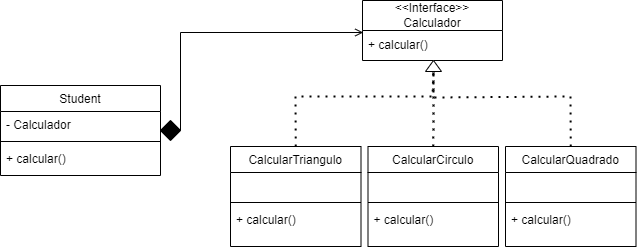

The diagram above was exported from draw.io. Its source (the exported page's mxGraphModel, read from the mxfile embedded in the PNG):
<mxGraphModel dx="794" dy="446" grid="1" gridSize="10" guides="1" tooltips="1" connect="1" arrows="1" fold="1" page="1" pageScale="1" pageWidth="827" pageHeight="1169" math="0" shadow="0">
  <root>
    <mxCell id="0" />
    <mxCell id="1" parent="0" />
    <mxCell id="nLbvPxd6TL30okYlDDJE-1" value="Student" style="swimlane;fontStyle=0;align=center;verticalAlign=top;childLayout=stackLayout;horizontal=1;startSize=26;horizontalStack=0;resizeParent=1;resizeLast=0;collapsible=1;marginBottom=0;rounded=0;shadow=0;strokeWidth=1;" vertex="1" parent="1">
      <mxGeometry x="148" y="229" width="160" height="90" as="geometry">
        <mxRectangle x="130" y="380" width="160" height="26" as="alternateBounds" />
      </mxGeometry>
    </mxCell>
    <mxCell id="nLbvPxd6TL30okYlDDJE-2" value="- Calculador" style="text;align=left;verticalAlign=top;spacingLeft=4;spacingRight=4;overflow=hidden;rotatable=0;points=[[0,0.5],[1,0.5]];portConstraint=eastwest;" vertex="1" parent="nLbvPxd6TL30okYlDDJE-1">
      <mxGeometry y="26" width="160" height="26" as="geometry" />
    </mxCell>
    <mxCell id="nLbvPxd6TL30okYlDDJE-4" value="" style="line;html=1;strokeWidth=1;align=left;verticalAlign=middle;spacingTop=-1;spacingLeft=3;spacingRight=3;rotatable=0;labelPosition=right;points=[];portConstraint=eastwest;" vertex="1" parent="nLbvPxd6TL30okYlDDJE-1">
      <mxGeometry y="52" width="160" height="8" as="geometry" />
    </mxCell>
    <mxCell id="nLbvPxd6TL30okYlDDJE-5" value="+ calcular()" style="text;align=left;verticalAlign=top;spacingLeft=4;spacingRight=4;overflow=hidden;rotatable=0;points=[[0,0.5],[1,0.5]];portConstraint=eastwest;fontStyle=0" vertex="1" parent="nLbvPxd6TL30okYlDDJE-1">
      <mxGeometry y="60" width="160" height="26" as="geometry" />
    </mxCell>
    <mxCell id="nLbvPxd6TL30okYlDDJE-7" value="" style="endArrow=open;shadow=0;strokeWidth=1;rounded=0;curved=0;endFill=1;edgeStyle=elbowEdgeStyle;elbow=vertical;exitX=1;exitY=0.5;exitDx=0;exitDy=0;entryX=0.005;entryY=0.067;entryDx=0;entryDy=0;entryPerimeter=0;" edge="1" parent="1" source="nLbvPxd6TL30okYlDDJE-28" target="nLbvPxd6TL30okYlDDJE-9">
      <mxGeometry x="0.5" y="41" relative="1" as="geometry">
        <mxPoint x="232" y="262" as="sourcePoint" />
        <mxPoint x="510" y="161" as="targetPoint" />
        <mxPoint x="-40" y="32" as="offset" />
        <Array as="points">
          <mxPoint x="370" y="176" />
        </Array>
      </mxGeometry>
    </mxCell>
    <mxCell id="nLbvPxd6TL30okYlDDJE-8" value="&amp;lt;&amp;lt;Interface&amp;gt;&amp;gt;&lt;div&gt;Calculador&lt;/div&gt;" style="swimlane;fontStyle=0;childLayout=stackLayout;horizontal=1;startSize=30;horizontalStack=0;resizeParent=1;resizeParentMax=0;resizeLast=0;collapsible=1;marginBottom=0;whiteSpace=wrap;html=1;" vertex="1" parent="1">
      <mxGeometry x="510" y="144" width="140" height="60" as="geometry" />
    </mxCell>
    <mxCell id="nLbvPxd6TL30okYlDDJE-9" value="+ calcular()" style="text;strokeColor=none;fillColor=none;align=left;verticalAlign=middle;spacingLeft=4;spacingRight=4;overflow=hidden;points=[[0,0.5],[1,0.5]];portConstraint=eastwest;rotatable=0;whiteSpace=wrap;html=1;" vertex="1" parent="nLbvPxd6TL30okYlDDJE-8">
      <mxGeometry y="30" width="140" height="30" as="geometry" />
    </mxCell>
    <mxCell id="nLbvPxd6TL30okYlDDJE-10" value="" style="endArrow=none;dashed=1;html=1;dashPattern=1 3;strokeWidth=2;rounded=0;exitX=0.5;exitY=0;exitDx=0;exitDy=0;" edge="1" parent="1" source="nLbvPxd6TL30okYlDDJE-17" target="nLbvPxd6TL30okYlDDJE-11">
      <mxGeometry width="50" height="50" relative="1" as="geometry">
        <mxPoint x="530" y="290" as="sourcePoint" />
        <mxPoint x="580" y="220" as="targetPoint" />
        <Array as="points">
          <mxPoint x="443" y="240" />
          <mxPoint x="580" y="240" />
        </Array>
      </mxGeometry>
    </mxCell>
    <mxCell id="nLbvPxd6TL30okYlDDJE-11" value="" style="triangle;whiteSpace=wrap;html=1;rotation=-90;" vertex="1" parent="1">
      <mxGeometry x="575.5" y="201.5" width="11" height="16" as="geometry" />
    </mxCell>
    <mxCell id="nLbvPxd6TL30okYlDDJE-12" value="" style="endArrow=none;dashed=1;html=1;dashPattern=1 3;strokeWidth=2;rounded=0;exitX=0.5;exitY=0;exitDx=0;exitDy=0;" edge="1" parent="1" source="nLbvPxd6TL30okYlDDJE-13">
      <mxGeometry width="50" height="50" relative="1" as="geometry">
        <mxPoint x="640" y="289" as="sourcePoint" />
        <mxPoint x="581" y="214" as="targetPoint" />
        <Array as="points">
          <mxPoint x="718" y="240" />
          <mxPoint x="581" y="241" />
        </Array>
      </mxGeometry>
    </mxCell>
    <mxCell id="nLbvPxd6TL30okYlDDJE-13" value="CalcularQuadrado" style="swimlane;fontStyle=0;align=center;verticalAlign=top;childLayout=stackLayout;horizontal=1;startSize=26;horizontalStack=0;resizeParent=1;resizeLast=0;collapsible=1;marginBottom=0;rounded=0;shadow=0;strokeWidth=1;" vertex="1" parent="1">
      <mxGeometry x="653" y="290" width="130.5" height="100" as="geometry">
        <mxRectangle x="130" y="380" width="160" height="26" as="alternateBounds" />
      </mxGeometry>
    </mxCell>
    <mxCell id="nLbvPxd6TL30okYlDDJE-14" value=" " style="text;align=left;verticalAlign=top;spacingLeft=4;spacingRight=4;overflow=hidden;rotatable=0;points=[[0,0.5],[1,0.5]];portConstraint=eastwest;" vertex="1" parent="nLbvPxd6TL30okYlDDJE-13">
      <mxGeometry y="26" width="130.5" height="26" as="geometry" />
    </mxCell>
    <mxCell id="nLbvPxd6TL30okYlDDJE-15" value="" style="line;html=1;strokeWidth=1;align=left;verticalAlign=middle;spacingTop=-1;spacingLeft=3;spacingRight=3;rotatable=0;labelPosition=right;points=[];portConstraint=eastwest;" vertex="1" parent="nLbvPxd6TL30okYlDDJE-13">
      <mxGeometry y="52" width="130.5" height="8" as="geometry" />
    </mxCell>
    <mxCell id="nLbvPxd6TL30okYlDDJE-16" value="+ calcular()" style="text;align=left;verticalAlign=top;spacingLeft=4;spacingRight=4;overflow=hidden;rotatable=0;points=[[0,0.5],[1,0.5]];portConstraint=eastwest;fontStyle=0" vertex="1" parent="nLbvPxd6TL30okYlDDJE-13">
      <mxGeometry y="60" width="130.5" height="26" as="geometry" />
    </mxCell>
    <mxCell id="nLbvPxd6TL30okYlDDJE-17" value="CalcularTriangulo" style="swimlane;fontStyle=0;align=center;verticalAlign=top;childLayout=stackLayout;horizontal=1;startSize=26;horizontalStack=0;resizeParent=1;resizeLast=0;collapsible=1;marginBottom=0;rounded=0;shadow=0;strokeWidth=1;" vertex="1" parent="1">
      <mxGeometry x="378" y="290" width="130.5" height="100" as="geometry">
        <mxRectangle x="130" y="380" width="160" height="26" as="alternateBounds" />
      </mxGeometry>
    </mxCell>
    <mxCell id="nLbvPxd6TL30okYlDDJE-18" value=" " style="text;align=left;verticalAlign=top;spacingLeft=4;spacingRight=4;overflow=hidden;rotatable=0;points=[[0,0.5],[1,0.5]];portConstraint=eastwest;" vertex="1" parent="nLbvPxd6TL30okYlDDJE-17">
      <mxGeometry y="26" width="130.5" height="26" as="geometry" />
    </mxCell>
    <mxCell id="nLbvPxd6TL30okYlDDJE-19" value="" style="line;html=1;strokeWidth=1;align=left;verticalAlign=middle;spacingTop=-1;spacingLeft=3;spacingRight=3;rotatable=0;labelPosition=right;points=[];portConstraint=eastwest;" vertex="1" parent="nLbvPxd6TL30okYlDDJE-17">
      <mxGeometry y="52" width="130.5" height="8" as="geometry" />
    </mxCell>
    <mxCell id="nLbvPxd6TL30okYlDDJE-20" value="+ calcular()" style="text;align=left;verticalAlign=top;spacingLeft=4;spacingRight=4;overflow=hidden;rotatable=0;points=[[0,0.5],[1,0.5]];portConstraint=eastwest;" vertex="1" parent="nLbvPxd6TL30okYlDDJE-17">
      <mxGeometry y="60" width="130.5" height="26" as="geometry" />
    </mxCell>
    <mxCell id="nLbvPxd6TL30okYlDDJE-21" style="edgeStyle=orthogonalEdgeStyle;rounded=0;orthogonalLoop=1;jettySize=auto;html=1;exitX=1;exitY=0.5;exitDx=0;exitDy=0;" edge="1" parent="nLbvPxd6TL30okYlDDJE-17" source="nLbvPxd6TL30okYlDDJE-20" target="nLbvPxd6TL30okYlDDJE-20">
      <mxGeometry relative="1" as="geometry" />
    </mxCell>
    <mxCell id="nLbvPxd6TL30okYlDDJE-22" value="CalcularCirculo" style="swimlane;fontStyle=0;align=center;verticalAlign=top;childLayout=stackLayout;horizontal=1;startSize=26;horizontalStack=0;resizeParent=1;resizeLast=0;collapsible=1;marginBottom=0;rounded=0;shadow=0;strokeWidth=1;" vertex="1" parent="1">
      <mxGeometry x="515.5" y="290" width="130.5" height="100" as="geometry">
        <mxRectangle x="130" y="380" width="160" height="26" as="alternateBounds" />
      </mxGeometry>
    </mxCell>
    <mxCell id="nLbvPxd6TL30okYlDDJE-23" value=" " style="text;align=left;verticalAlign=top;spacingLeft=4;spacingRight=4;overflow=hidden;rotatable=0;points=[[0,0.5],[1,0.5]];portConstraint=eastwest;" vertex="1" parent="nLbvPxd6TL30okYlDDJE-22">
      <mxGeometry y="26" width="130.5" height="26" as="geometry" />
    </mxCell>
    <mxCell id="nLbvPxd6TL30okYlDDJE-24" value="" style="line;html=1;strokeWidth=1;align=left;verticalAlign=middle;spacingTop=-1;spacingLeft=3;spacingRight=3;rotatable=0;labelPosition=right;points=[];portConstraint=eastwest;" vertex="1" parent="nLbvPxd6TL30okYlDDJE-22">
      <mxGeometry y="52" width="130.5" height="8" as="geometry" />
    </mxCell>
    <mxCell id="nLbvPxd6TL30okYlDDJE-25" value="+ calcular()" style="text;align=left;verticalAlign=top;spacingLeft=4;spacingRight=4;overflow=hidden;rotatable=0;points=[[0,0.5],[1,0.5]];portConstraint=eastwest;fontStyle=0" vertex="1" parent="nLbvPxd6TL30okYlDDJE-22">
      <mxGeometry y="60" width="130.5" height="26" as="geometry" />
    </mxCell>
    <mxCell id="nLbvPxd6TL30okYlDDJE-26" value="" style="endArrow=none;dashed=1;html=1;dashPattern=1 3;strokeWidth=2;rounded=0;exitX=0.5;exitY=0;exitDx=0;exitDy=0;entryX=0;entryY=0.5;entryDx=0;entryDy=0;" edge="1" parent="1" source="nLbvPxd6TL30okYlDDJE-22" target="nLbvPxd6TL30okYlDDJE-11">
      <mxGeometry width="50" height="50" relative="1" as="geometry">
        <mxPoint x="807" y="226" as="sourcePoint" />
        <mxPoint x="670" y="150" as="targetPoint" />
        <Array as="points">
          <mxPoint x="581" y="260" />
        </Array>
      </mxGeometry>
    </mxCell>
    <mxCell id="nLbvPxd6TL30okYlDDJE-28" value="" style="rhombus;whiteSpace=wrap;html=1;fillColor=#000000;" vertex="1" parent="1">
      <mxGeometry x="308" y="264" width="20" height="20" as="geometry" />
    </mxCell>
  </root>
</mxGraphModel>